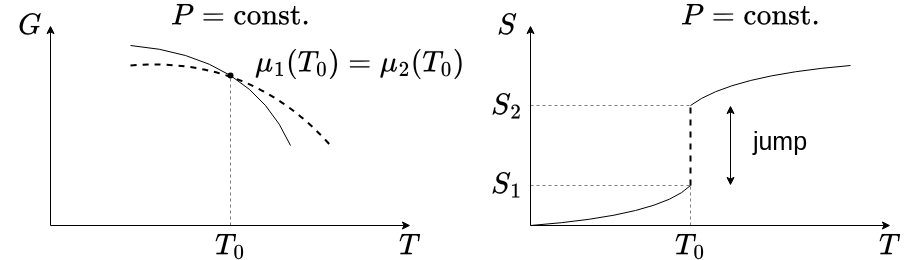

The diagram above was exported from draw.io. Its source (the exported page's mxGraphModel, read from the mxfile embedded in the PNG):
<mxGraphModel dx="1195" dy="695" grid="1" gridSize="10" guides="1" tooltips="1" connect="1" arrows="1" fold="1" page="1" pageScale="1" pageWidth="1600" pageHeight="1200" math="1" shadow="0">
  <root>
    <mxCell id="0" />
    <mxCell id="1" parent="0" />
    <mxCell id="rR16sVhWDXznkpNQHjpm-1" value="" style="endArrow=classic;html=1;rounded=0;" parent="1" edge="1">
      <mxGeometry width="50" height="50" relative="1" as="geometry">
        <mxPoint x="320" y="320" as="sourcePoint" />
        <mxPoint x="320" y="120" as="targetPoint" />
      </mxGeometry>
    </mxCell>
    <mxCell id="rR16sVhWDXznkpNQHjpm-2" value="" style="endArrow=classic;html=1;rounded=0;" parent="1" edge="1">
      <mxGeometry width="50" height="50" relative="1" as="geometry">
        <mxPoint x="320" y="320" as="sourcePoint" />
        <mxPoint x="680" y="320" as="targetPoint" />
      </mxGeometry>
    </mxCell>
    <mxCell id="rR16sVhWDXznkpNQHjpm-3" value="" style="endArrow=classic;html=1;rounded=0;" parent="1" edge="1">
      <mxGeometry width="50" height="50" relative="1" as="geometry">
        <mxPoint x="800" y="320" as="sourcePoint" />
        <mxPoint x="800" y="120" as="targetPoint" />
      </mxGeometry>
    </mxCell>
    <mxCell id="rR16sVhWDXznkpNQHjpm-4" value="" style="endArrow=classic;html=1;rounded=0;" parent="1" edge="1">
      <mxGeometry width="50" height="50" relative="1" as="geometry">
        <mxPoint x="800" y="320" as="sourcePoint" />
        <mxPoint x="1160" y="320" as="targetPoint" />
      </mxGeometry>
    </mxCell>
    <mxCell id="rR16sVhWDXznkpNQHjpm-5" value="\(G\)" style="text;html=1;align=center;verticalAlign=middle;whiteSpace=wrap;rounded=0;fontSize=25;" parent="1" vertex="1">
      <mxGeometry x="270" y="105" width="60" height="30" as="geometry" />
    </mxCell>
    <mxCell id="rR16sVhWDXznkpNQHjpm-6" value="\(P = \text{const.}\)" style="text;html=1;align=center;verticalAlign=middle;whiteSpace=wrap;rounded=0;fontSize=25;" parent="1" vertex="1">
      <mxGeometry x="480" y="95" width="60" height="30" as="geometry" />
    </mxCell>
    <mxCell id="rR16sVhWDXznkpNQHjpm-7" value="\(P = \text{const.}\)" style="text;html=1;align=center;verticalAlign=middle;whiteSpace=wrap;rounded=0;fontSize=25;" parent="1" vertex="1">
      <mxGeometry x="990" y="95" width="60" height="30" as="geometry" />
    </mxCell>
    <mxCell id="rR16sVhWDXznkpNQHjpm-8" value="" style="endArrow=none;html=1;rounded=0;curved=1;" parent="1" edge="1">
      <mxGeometry width="50" height="50" relative="1" as="geometry">
        <mxPoint x="400" y="140" as="sourcePoint" />
        <mxPoint x="560" y="240" as="targetPoint" />
        <Array as="points">
          <mxPoint x="520" y="150" />
        </Array>
      </mxGeometry>
    </mxCell>
    <mxCell id="rR16sVhWDXznkpNQHjpm-9" value="" style="endArrow=none;dashed=1;html=1;strokeWidth=2;rounded=0;curved=1;" parent="1" edge="1">
      <mxGeometry width="50" height="50" relative="1" as="geometry">
        <mxPoint x="400" y="160" as="sourcePoint" />
        <mxPoint x="600" y="240" as="targetPoint" />
        <Array as="points">
          <mxPoint x="520" y="150" />
        </Array>
      </mxGeometry>
    </mxCell>
    <mxCell id="rR16sVhWDXznkpNQHjpm-10" value="" style="endArrow=none;dashed=1;html=1;rounded=0;opacity=50;" parent="1" edge="1">
      <mxGeometry width="50" height="50" relative="1" as="geometry">
        <mxPoint x="500" y="320" as="sourcePoint" />
        <mxPoint x="500" y="170" as="targetPoint" />
      </mxGeometry>
    </mxCell>
    <mxCell id="rR16sVhWDXznkpNQHjpm-11" value="" style="ellipse;whiteSpace=wrap;html=1;aspect=fixed;strokeColor=none;fillColor=#000000;" parent="1" vertex="1">
      <mxGeometry x="497" y="167" width="6" height="6" as="geometry" />
    </mxCell>
    <mxCell id="rR16sVhWDXznkpNQHjpm-13" value="\(T_0\)" style="text;html=1;align=center;verticalAlign=middle;whiteSpace=wrap;rounded=0;fontSize=25;" parent="1" vertex="1">
      <mxGeometry x="470" y="325" width="60" height="30" as="geometry" />
    </mxCell>
    <mxCell id="rR16sVhWDXznkpNQHjpm-14" value="\(T\)" style="text;html=1;align=center;verticalAlign=middle;whiteSpace=wrap;rounded=0;fontSize=25;" parent="1" vertex="1">
      <mxGeometry x="650" y="325" width="60" height="30" as="geometry" />
    </mxCell>
    <mxCell id="rR16sVhWDXznkpNQHjpm-15" value="\(\mu_1(T_0)=\mu_2(T_0)\)" style="text;html=1;align=center;verticalAlign=middle;whiteSpace=wrap;rounded=0;fontSize=25;" parent="1" vertex="1">
      <mxGeometry x="600" y="143" width="60" height="30" as="geometry" />
    </mxCell>
    <mxCell id="rR16sVhWDXznkpNQHjpm-16" value="" style="endArrow=none;html=1;rounded=0;curved=1;" parent="1" edge="1">
      <mxGeometry width="50" height="50" relative="1" as="geometry">
        <mxPoint x="800" y="320" as="sourcePoint" />
        <mxPoint x="960" y="280" as="targetPoint" />
        <Array as="points">
          <mxPoint x="930" y="310" />
        </Array>
      </mxGeometry>
    </mxCell>
    <mxCell id="rR16sVhWDXznkpNQHjpm-17" value="" style="endArrow=none;html=1;rounded=0;curved=1;" parent="1" edge="1">
      <mxGeometry width="50" height="50" relative="1" as="geometry">
        <mxPoint x="960" y="200" as="sourcePoint" />
        <mxPoint x="1120" y="160" as="targetPoint" />
        <Array as="points">
          <mxPoint x="1000" y="170" />
        </Array>
      </mxGeometry>
    </mxCell>
    <mxCell id="rR16sVhWDXznkpNQHjpm-18" value="" style="endArrow=none;dashed=1;html=1;rounded=0;strokeWidth=2;" parent="1" edge="1">
      <mxGeometry width="50" height="50" relative="1" as="geometry">
        <mxPoint x="960" y="280" as="sourcePoint" />
        <mxPoint x="960" y="200" as="targetPoint" />
      </mxGeometry>
    </mxCell>
    <mxCell id="rR16sVhWDXznkpNQHjpm-19" value="" style="endArrow=none;dashed=1;html=1;rounded=0;opacity=50;" parent="1" edge="1">
      <mxGeometry width="50" height="50" relative="1" as="geometry">
        <mxPoint x="960" y="320" as="sourcePoint" />
        <mxPoint x="960" y="280" as="targetPoint" />
      </mxGeometry>
    </mxCell>
    <mxCell id="rR16sVhWDXznkpNQHjpm-20" value="" style="endArrow=none;dashed=1;html=1;rounded=0;opacity=50;" parent="1" edge="1">
      <mxGeometry width="50" height="50" relative="1" as="geometry">
        <mxPoint x="800" y="200" as="sourcePoint" />
        <mxPoint x="960" y="200" as="targetPoint" />
      </mxGeometry>
    </mxCell>
    <mxCell id="rR16sVhWDXznkpNQHjpm-21" value="" style="endArrow=none;dashed=1;html=1;rounded=0;opacity=50;" parent="1" edge="1">
      <mxGeometry width="50" height="50" relative="1" as="geometry">
        <mxPoint x="800" y="280" as="sourcePoint" />
        <mxPoint x="960" y="280" as="targetPoint" />
      </mxGeometry>
    </mxCell>
    <mxCell id="rR16sVhWDXznkpNQHjpm-22" value="\(S_2\)" style="text;html=1;align=center;verticalAlign=middle;whiteSpace=wrap;rounded=0;fontSize=25;" parent="1" vertex="1">
      <mxGeometry x="747" y="185" width="60" height="30" as="geometry" />
    </mxCell>
    <mxCell id="rR16sVhWDXznkpNQHjpm-23" value="\(S_1\)" style="text;html=1;align=center;verticalAlign=middle;whiteSpace=wrap;rounded=0;fontSize=25;" parent="1" vertex="1">
      <mxGeometry x="747" y="264" width="60" height="30" as="geometry" />
    </mxCell>
    <mxCell id="rR16sVhWDXznkpNQHjpm-24" value="\(S\)" style="text;html=1;align=center;verticalAlign=middle;whiteSpace=wrap;rounded=0;fontSize=25;" parent="1" vertex="1">
      <mxGeometry x="747" y="110" width="60" height="20" as="geometry" />
    </mxCell>
    <mxCell id="rR16sVhWDXznkpNQHjpm-25" value="\(T_0\)" style="text;html=1;align=center;verticalAlign=middle;whiteSpace=wrap;rounded=0;fontSize=25;" parent="1" vertex="1">
      <mxGeometry x="930" y="325" width="60" height="30" as="geometry" />
    </mxCell>
    <mxCell id="rR16sVhWDXznkpNQHjpm-26" value="\(T\)" style="text;html=1;align=center;verticalAlign=middle;whiteSpace=wrap;rounded=0;fontSize=25;" parent="1" vertex="1">
      <mxGeometry x="1130" y="325" width="60" height="30" as="geometry" />
    </mxCell>
    <mxCell id="rR16sVhWDXznkpNQHjpm-27" value="" style="endArrow=classic;startArrow=classic;html=1;rounded=0;" parent="1" edge="1">
      <mxGeometry width="50" height="50" relative="1" as="geometry">
        <mxPoint x="1000" y="280" as="sourcePoint" />
        <mxPoint x="1000" y="200" as="targetPoint" />
      </mxGeometry>
    </mxCell>
    <mxCell id="rR16sVhWDXznkpNQHjpm-28" value="jump" style="text;html=1;align=center;verticalAlign=middle;whiteSpace=wrap;rounded=0;fontSize=25;" parent="1" vertex="1">
      <mxGeometry x="1020" y="220" width="60" height="30" as="geometry" />
    </mxCell>
  </root>
</mxGraphModel>